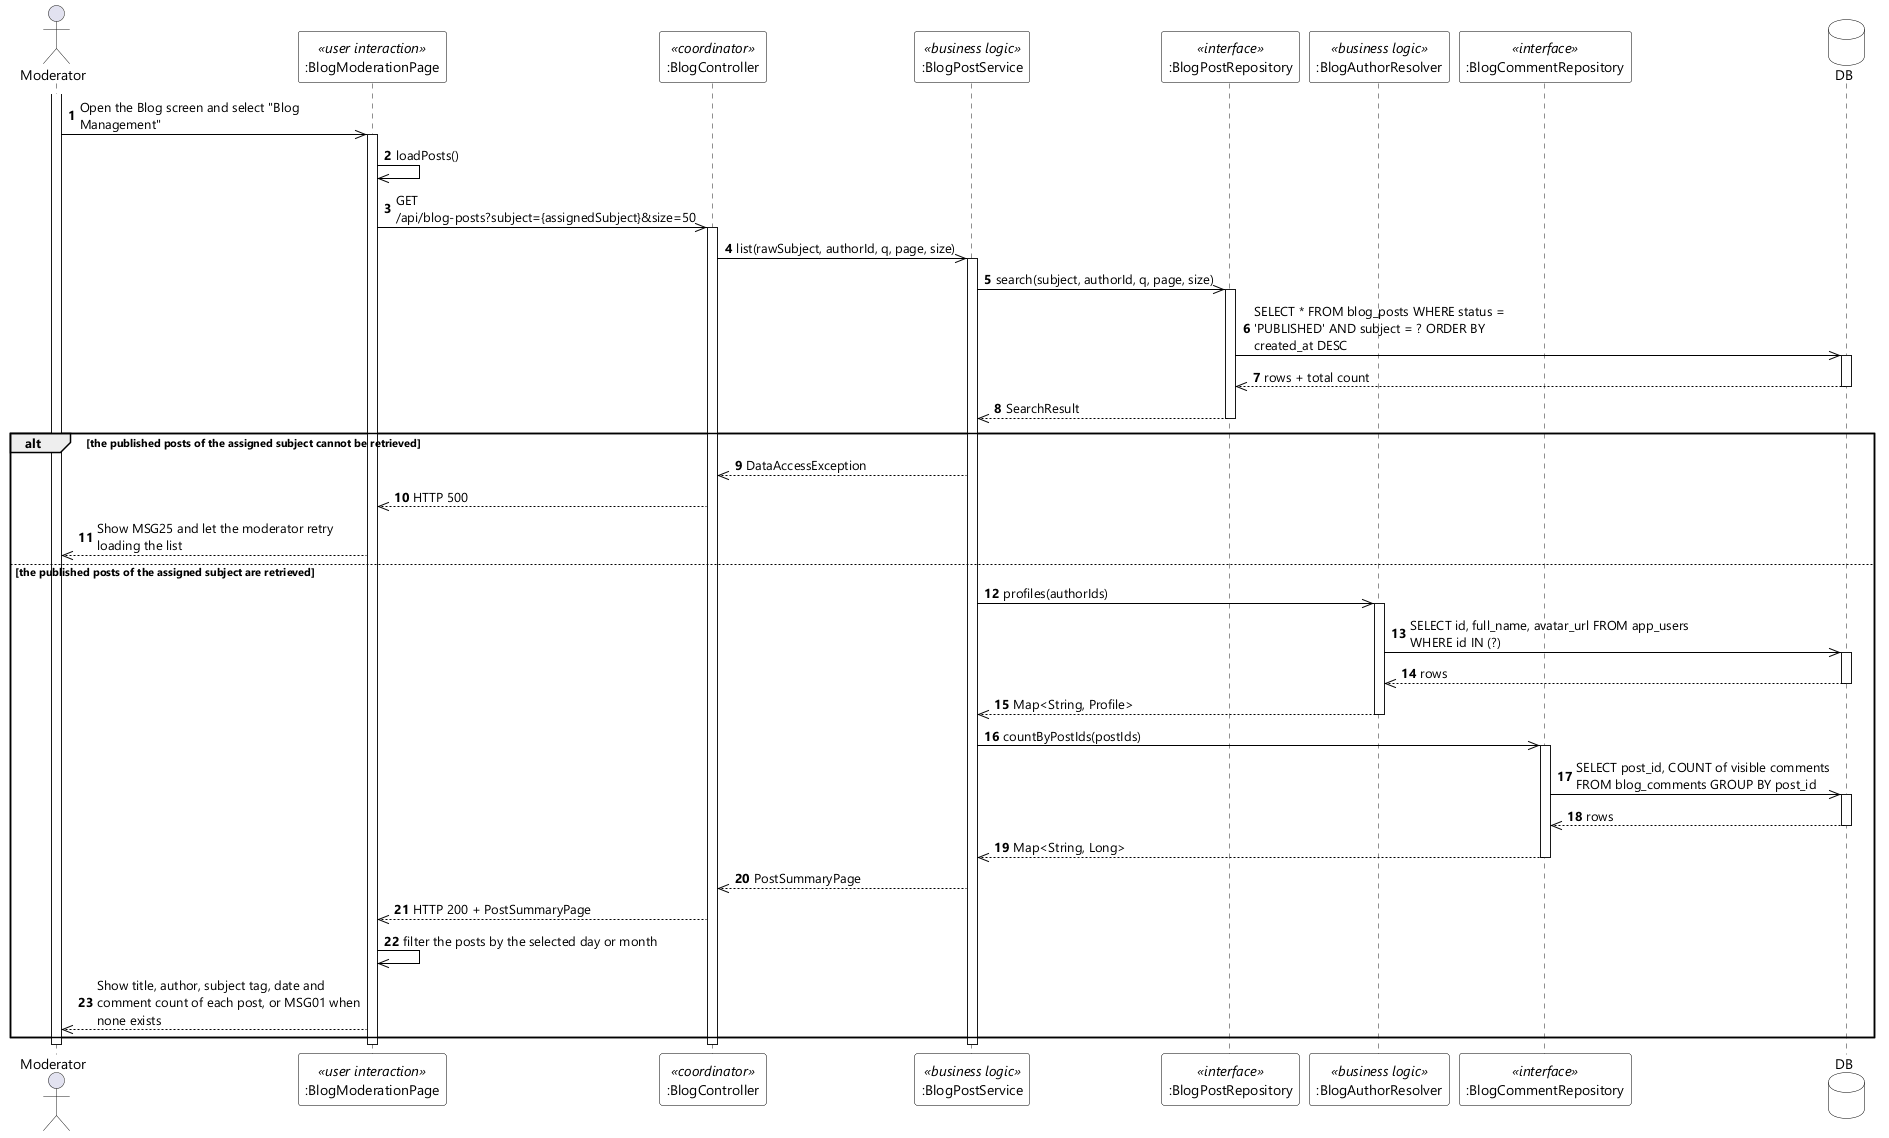

The diagram above was rendered by PlantUML. Its source (embedded in the PNG):
@startuml UC-96 View Assigned Subject Blog List - Sequence Diagram (stereo)
skinparamlocked dpi 96
skinparam defaultFontName "Segoe UI"
skinparam shadowing false
skinparam ParticipantBackgroundColor #FFFFFF
skinparam ParticipantBorderColor #000000
skinparam DatabaseBackgroundColor #FFFFFF
skinparam DatabaseBorderColor #000000
skinparam ArrowColor #000000
skinparam sequenceMessageAlign left
skinparam maxMessageSize 280

actor Moderator
participant ":BlogModerationPage" as UI <<user interaction>>
participant ":BlogController" as CTL <<coordinator>>
participant ":BlogPostService" as SVC <<business logic>>
participant ":BlogPostRepository" as PREPO <<interface>>
participant ":BlogAuthorResolver" as RES <<business logic>>
participant ":BlogCommentRepository" as CREPO <<interface>>
database DB

autonumber
activate Moderator
Moderator ->> UI : Open the Blog screen and select "Blog Management"
activate UI
UI ->> UI : loadPosts()
UI ->> CTL : GET /api/blog-posts?subject={assignedSubject}&size=50
activate CTL
CTL ->> SVC : list(rawSubject, authorId, q, page, size)
activate SVC

SVC ->> PREPO : search(subject, authorId, q, page, size)
activate PREPO
PREPO ->> DB : SELECT * FROM blog_posts WHERE status = 'PUBLISHED' AND subject = ? ORDER BY created_at DESC
activate DB
DB -->> PREPO : rows + total count
deactivate DB
PREPO -->> SVC : SearchResult
deactivate PREPO

alt the published posts of the assigned subject cannot be retrieved
  SVC -->> CTL : DataAccessException
  CTL -->> UI : HTTP 500
  UI -->> Moderator : Show MSG25 and let the moderator retry loading the list

else the published posts of the assigned subject are retrieved
  SVC ->> RES : profiles(authorIds)
  activate RES
  RES ->> DB : SELECT id, full_name, avatar_url FROM app_users WHERE id IN (?)
  activate DB
  DB -->> RES : rows
  deactivate DB
  RES -->> SVC : Map<String, Profile>
  deactivate RES

  SVC ->> CREPO : countByPostIds(postIds)
  activate CREPO
  CREPO ->> DB : SELECT post_id, COUNT of visible comments FROM blog_comments GROUP BY post_id
  activate DB
  DB -->> CREPO : rows
  deactivate DB
  CREPO -->> SVC : Map<String, Long>
  deactivate CREPO

  SVC -->> CTL : PostSummaryPage
  CTL -->> UI : HTTP 200 + PostSummaryPage
  UI ->> UI : filter the posts by the selected day or month
  UI -->> Moderator : Show title, author, subject tag, date and comment count of each post, or MSG01 when none exists
end

deactivate SVC
deactivate CTL
deactivate UI
deactivate Moderator
@enduml